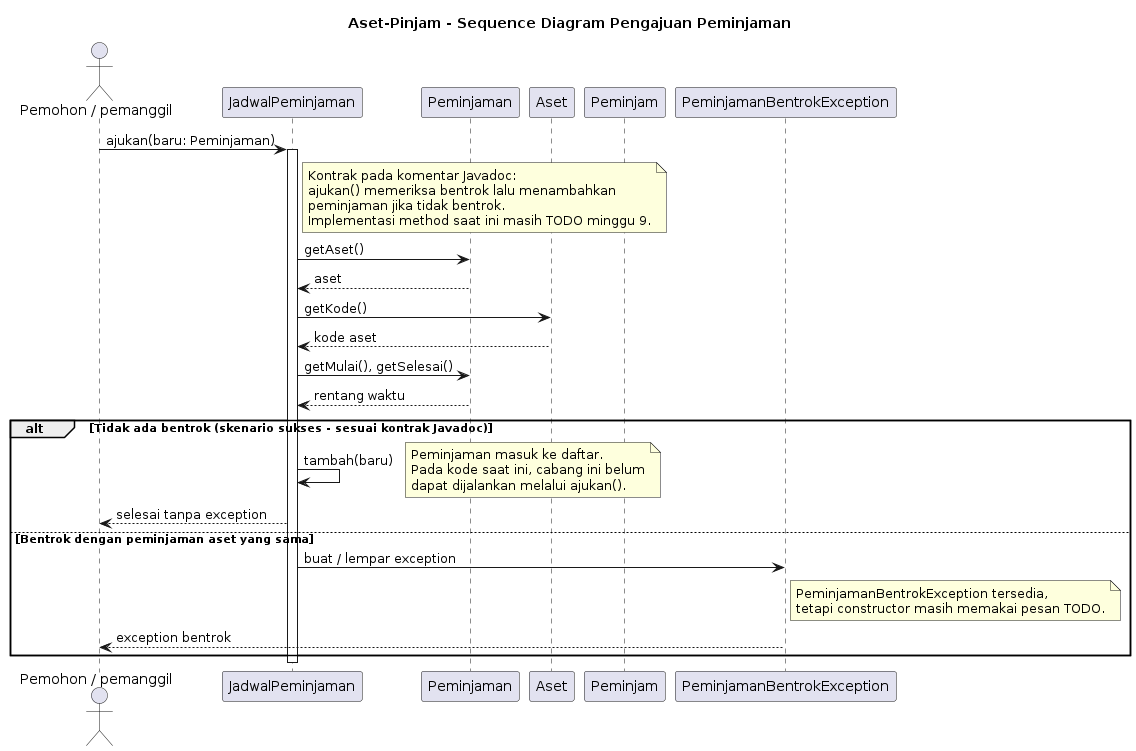

The diagram above was rendered by PlantUML. Its source (embedded in the PNG):
@startuml
title Aset-Pinjam - Sequence Diagram Pengajuan Peminjaman

actor "Pemohon / pemanggil" as Pemohon
participant "JadwalPeminjaman" as Jadwal
participant "Peminjaman" as Pinjam
participant "Aset" as Aset
participant "Peminjam" as Orang
participant "PeminjamanBentrokException" as Bentrok

Pemohon -> Jadwal: ajukan(baru: Peminjaman)
activate Jadwal

note right of Jadwal
  Kontrak pada komentar Javadoc:
  ajukan() memeriksa bentrok lalu menambahkan
  peminjaman jika tidak bentrok.
  Implementasi method saat ini masih TODO minggu 9.
end note

Jadwal -> Pinjam: getAset()
Pinjam --> Jadwal: aset
Jadwal -> Aset: getKode()
Aset --> Jadwal: kode aset
Jadwal -> Pinjam: getMulai(), getSelesai()
Pinjam --> Jadwal: rentang waktu

alt Tidak ada bentrok (skenario sukses - sesuai kontrak Javadoc)
  Jadwal -> Jadwal: tambah(baru)
  note right
    Peminjaman masuk ke daftar.
    Pada kode saat ini, cabang ini belum
    dapat dijalankan melalui ajukan().
  end note
  Jadwal --> Pemohon: selesai tanpa exception
else Bentrok dengan peminjaman aset yang sama
  Jadwal -> Bentrok: buat / lempar exception
  note right of Bentrok
    PeminjamanBentrokException tersedia,
    tetapi constructor masih memakai pesan TODO.
  end note
  Bentrok --> Pemohon: exception bentrok
end

deactivate Jadwal
@enduml